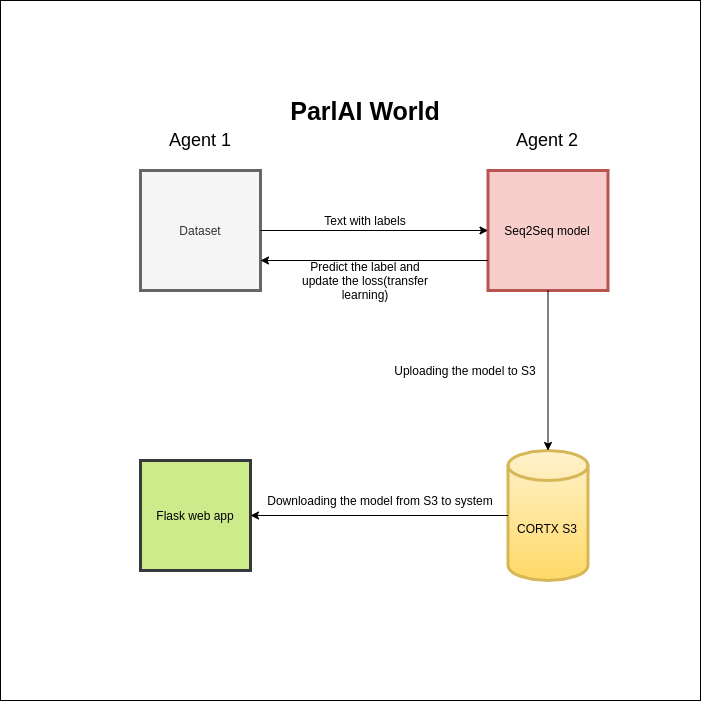

The diagram above was exported from draw.io. Its source (the exported page's mxGraphModel, read from the mxfile embedded in the PNG):
<mxGraphModel dx="934" dy="1614" grid="1" gridSize="10" guides="1" tooltips="1" connect="1" arrows="1" fold="1" page="1" pageScale="1" pageWidth="850" pageHeight="1100" math="0" shadow="0">
  <root>
    <mxCell id="0" />
    <mxCell id="1" parent="0" />
    <mxCell id="hMvDqQn-yTiB0dJydoLx-1" value="" style="whiteSpace=wrap;html=1;aspect=fixed;" vertex="1" parent="1">
      <mxGeometry x="70" y="-110" width="700" height="700" as="geometry" />
    </mxCell>
    <mxCell id="hMvDqQn-yTiB0dJydoLx-2" value="Seq2Seq model" style="whiteSpace=wrap;html=1;aspect=fixed;strokeWidth=3;fillColor=#f8cecc;strokeColor=#b85450;" vertex="1" parent="1">
      <mxGeometry x="557.5" y="60" width="120" height="120" as="geometry" />
    </mxCell>
    <mxCell id="hMvDqQn-yTiB0dJydoLx-3" value="Dataset" style="whiteSpace=wrap;html=1;aspect=fixed;strokeWidth=3;fillColor=#f5f5f5;strokeColor=#666666;fontColor=#333333;" vertex="1" parent="1">
      <mxGeometry x="210" y="60" width="120" height="120" as="geometry" />
    </mxCell>
    <mxCell id="hMvDqQn-yTiB0dJydoLx-4" value="&lt;font style=&quot;font-size: 18px&quot;&gt;Agent 1&lt;/font&gt;" style="text;html=1;strokeColor=none;fillColor=none;align=center;verticalAlign=middle;whiteSpace=wrap;rounded=0;" vertex="1" parent="1">
      <mxGeometry x="235" y="20" width="70" height="20" as="geometry" />
    </mxCell>
    <mxCell id="hMvDqQn-yTiB0dJydoLx-5" value="&lt;font style=&quot;font-size: 18px&quot;&gt;Agent 2&lt;/font&gt;" style="text;html=1;strokeColor=none;fillColor=none;align=center;verticalAlign=middle;whiteSpace=wrap;rounded=0;" vertex="1" parent="1">
      <mxGeometry x="582.5" y="20" width="70" height="20" as="geometry" />
    </mxCell>
    <mxCell id="hMvDqQn-yTiB0dJydoLx-6" value="&lt;b&gt;&lt;font style=&quot;font-size: 25px&quot;&gt;ParlAI World&lt;/font&gt;&lt;/b&gt;" style="text;html=1;strokeColor=none;fillColor=none;align=center;verticalAlign=middle;whiteSpace=wrap;rounded=0;" vertex="1" parent="1">
      <mxGeometry x="340" y="-10" width="190" height="20" as="geometry" />
    </mxCell>
    <mxCell id="hMvDqQn-yTiB0dJydoLx-8" value="" style="endArrow=classic;html=1;entryX=0;entryY=0.5;entryDx=0;entryDy=0;" edge="1" parent="1" source="hMvDqQn-yTiB0dJydoLx-3" target="hMvDqQn-yTiB0dJydoLx-2">
      <mxGeometry width="50" height="50" relative="1" as="geometry">
        <mxPoint x="355" y="250" as="sourcePoint" />
        <mxPoint x="405" y="200" as="targetPoint" />
      </mxGeometry>
    </mxCell>
    <mxCell id="hMvDqQn-yTiB0dJydoLx-9" value="" style="endArrow=classic;html=1;exitX=0;exitY=0.75;exitDx=0;exitDy=0;entryX=1;entryY=0.75;entryDx=0;entryDy=0;" edge="1" parent="1" source="hMvDqQn-yTiB0dJydoLx-2" target="hMvDqQn-yTiB0dJydoLx-3">
      <mxGeometry width="50" height="50" relative="1" as="geometry">
        <mxPoint x="395" y="290" as="sourcePoint" />
        <mxPoint x="445" y="240" as="targetPoint" />
      </mxGeometry>
    </mxCell>
    <mxCell id="hMvDqQn-yTiB0dJydoLx-10" value="Text with labels" style="text;html=1;strokeColor=none;fillColor=none;align=center;verticalAlign=middle;whiteSpace=wrap;rounded=0;" vertex="1" parent="1">
      <mxGeometry x="370" y="100" width="130" height="20" as="geometry" />
    </mxCell>
    <mxCell id="hMvDqQn-yTiB0dJydoLx-11" value="Predict the label and update the loss(transfer learning)" style="text;html=1;strokeColor=none;fillColor=none;align=center;verticalAlign=middle;whiteSpace=wrap;rounded=0;" vertex="1" parent="1">
      <mxGeometry x="370" y="160" width="130" height="20" as="geometry" />
    </mxCell>
    <mxCell id="hMvDqQn-yTiB0dJydoLx-17" value="CORTX S3" style="shape=cylinder3;whiteSpace=wrap;html=1;boundedLbl=1;backgroundOutline=1;size=15;strokeWidth=3;fillColor=#fff2cc;strokeColor=#d6b656;gradientColor=#ffd966;" vertex="1" parent="1">
      <mxGeometry x="577.5" y="340" width="80" height="130" as="geometry" />
    </mxCell>
    <mxCell id="hMvDqQn-yTiB0dJydoLx-20" value="" style="endArrow=classic;html=1;entryX=0.5;entryY=0;entryDx=0;entryDy=0;entryPerimeter=0;exitX=0.5;exitY=1;exitDx=0;exitDy=0;" edge="1" parent="1" source="hMvDqQn-yTiB0dJydoLx-2" target="hMvDqQn-yTiB0dJydoLx-17">
      <mxGeometry width="50" height="50" relative="1" as="geometry">
        <mxPoint x="620" y="200" as="sourcePoint" />
        <mxPoint x="450" y="140" as="targetPoint" />
      </mxGeometry>
    </mxCell>
    <mxCell id="hMvDqQn-yTiB0dJydoLx-21" value="Flask web app" style="whiteSpace=wrap;html=1;aspect=fixed;strokeWidth=3;fillColor=#cdeb8b;strokeColor=#36393d;" vertex="1" parent="1">
      <mxGeometry x="210" y="350" width="110" height="110" as="geometry" />
    </mxCell>
    <mxCell id="hMvDqQn-yTiB0dJydoLx-22" value="" style="endArrow=classic;html=1;entryX=1;entryY=0.5;entryDx=0;entryDy=0;exitX=0;exitY=0.5;exitDx=0;exitDy=0;exitPerimeter=0;" edge="1" parent="1" source="hMvDqQn-yTiB0dJydoLx-17" target="hMvDqQn-yTiB0dJydoLx-21">
      <mxGeometry width="50" height="50" relative="1" as="geometry">
        <mxPoint x="400" y="230" as="sourcePoint" />
        <mxPoint x="450" y="180" as="targetPoint" />
      </mxGeometry>
    </mxCell>
    <mxCell id="hMvDqQn-yTiB0dJydoLx-23" value="Uploading the model to S3" style="text;html=1;strokeColor=none;fillColor=none;align=center;verticalAlign=middle;whiteSpace=wrap;rounded=0;" vertex="1" parent="1">
      <mxGeometry x="460" y="250" width="150" height="20" as="geometry" />
    </mxCell>
    <mxCell id="hMvDqQn-yTiB0dJydoLx-24" value="Downloading the model from S3 to system" style="text;html=1;strokeColor=none;fillColor=none;align=center;verticalAlign=middle;whiteSpace=wrap;rounded=0;" vertex="1" parent="1">
      <mxGeometry x="330" y="380" width="240" height="20" as="geometry" />
    </mxCell>
  </root>
</mxGraphModel>